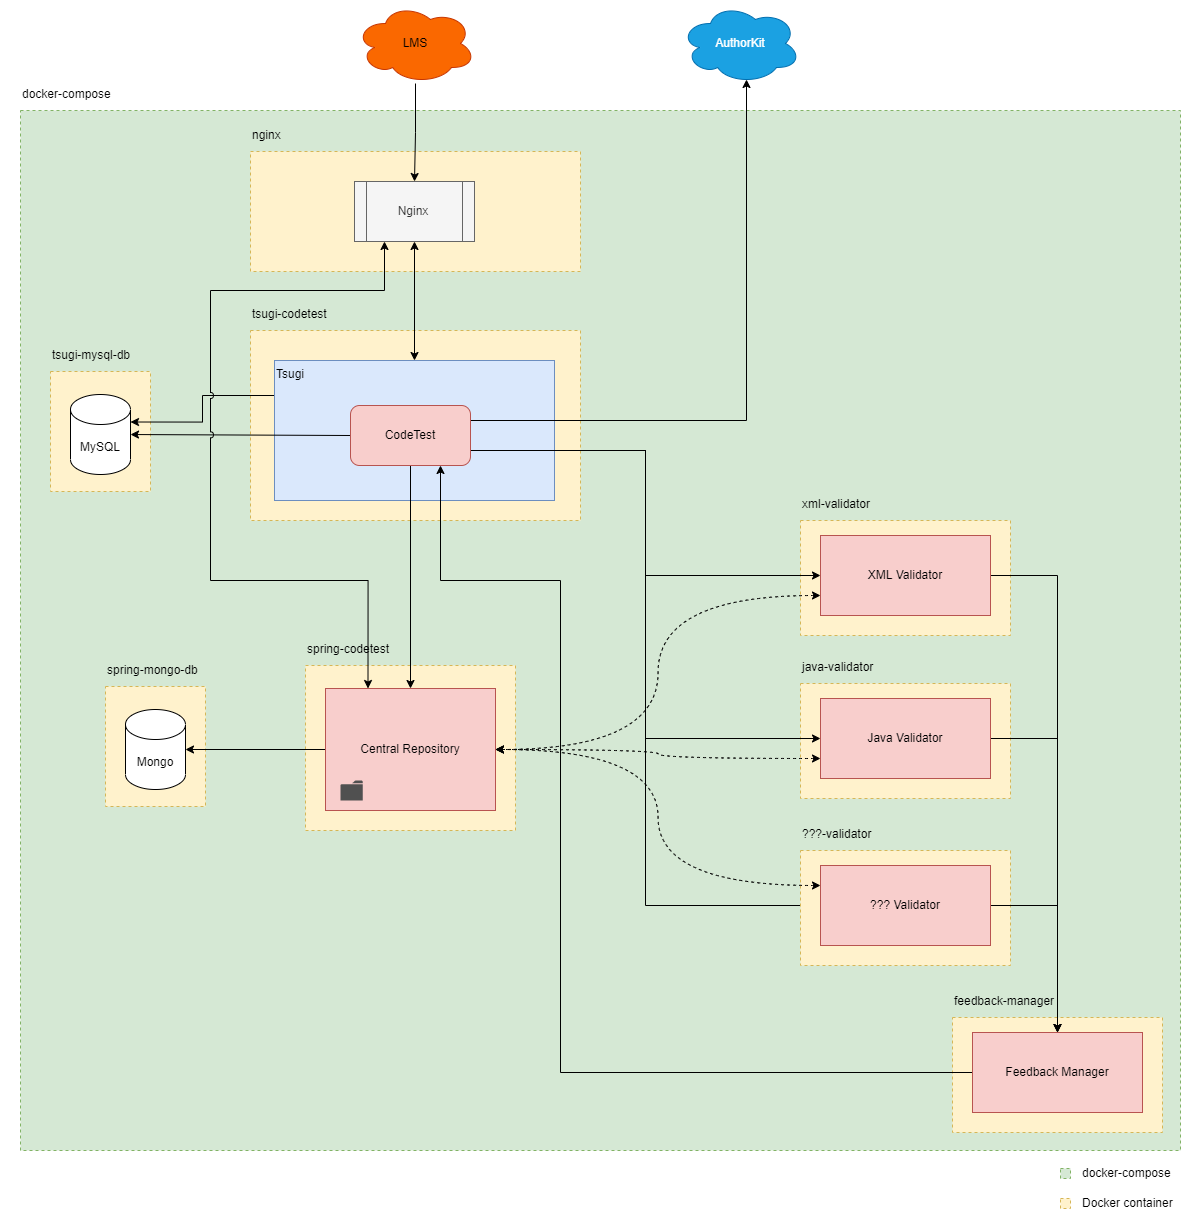

The diagram above was exported from draw.io. Its source (the exported page's mxGraphModel, read from the mxfile embedded in the PNG):
<mxGraphModel dx="2858" dy="2222" grid="1" gridSize="10" guides="1" tooltips="1" connect="1" arrows="1" fold="1" page="1" pageScale="1" pageWidth="827" pageHeight="1169" math="0" shadow="0">
  <root>
    <mxCell id="0" />
    <mxCell id="1" parent="0" />
    <mxCell id="2" value="" style="rounded=0;whiteSpace=wrap;html=1;fillColor=default;strokeColor=none;" vertex="1" parent="1">
      <mxGeometry x="-130" y="-180" width="1200" height="1220" as="geometry" />
    </mxCell>
    <mxCell id="3" value="" style="rounded=0;whiteSpace=wrap;html=1;dashed=1;fillColor=#d5e8d4;strokeColor=#82b366;" vertex="1" parent="1">
      <mxGeometry x="-110" y="-70" width="1160" height="1040" as="geometry" />
    </mxCell>
    <mxCell id="4" value="" style="rounded=0;whiteSpace=wrap;html=1;dashed=1;fillColor=#fff2cc;strokeColor=#d6b656;" vertex="1" parent="1">
      <mxGeometry x="120" y="-29" width="330" height="120" as="geometry" />
    </mxCell>
    <mxCell id="5" value="" style="rounded=0;whiteSpace=wrap;html=1;dashed=1;fillColor=#fff2cc;strokeColor=#d6b656;" vertex="1" parent="1">
      <mxGeometry x="670" y="503" width="210" height="115" as="geometry" />
    </mxCell>
    <mxCell id="6" value="" style="rounded=0;whiteSpace=wrap;html=1;dashed=1;fillColor=#fff2cc;strokeColor=#d6b656;" vertex="1" parent="1">
      <mxGeometry x="670" y="340" width="210" height="115" as="geometry" />
    </mxCell>
    <mxCell id="7" value="" style="rounded=0;whiteSpace=wrap;html=1;dashed=1;fillColor=#fff2cc;strokeColor=#d6b656;" vertex="1" parent="1">
      <mxGeometry x="822" y="837" width="210" height="115" as="geometry" />
    </mxCell>
    <mxCell id="8" value="" style="rounded=0;whiteSpace=wrap;html=1;dashed=1;fillColor=#fff2cc;strokeColor=#d6b656;" vertex="1" parent="1">
      <mxGeometry x="-80" y="191" width="100" height="120" as="geometry" />
    </mxCell>
    <mxCell id="9" value="" style="rounded=0;whiteSpace=wrap;html=1;dashed=1;fillColor=#fff2cc;strokeColor=#d6b656;" vertex="1" parent="1">
      <mxGeometry x="-25" y="506" width="100" height="120" as="geometry" />
    </mxCell>
    <mxCell id="10" value="" style="rounded=0;whiteSpace=wrap;html=1;dashed=1;fillColor=#fff2cc;strokeColor=#d6b656;" vertex="1" parent="1">
      <mxGeometry x="175" y="485" width="210" height="165" as="geometry" />
    </mxCell>
    <mxCell id="11" value="" style="rounded=0;whiteSpace=wrap;html=1;dashed=1;fillColor=#fff2cc;strokeColor=#d6b656;" vertex="1" parent="1">
      <mxGeometry x="120" y="150" width="330" height="190" as="geometry" />
    </mxCell>
    <mxCell id="12" style="edgeStyle=orthogonalEdgeStyle;rounded=0;jumpStyle=arc;orthogonalLoop=1;jettySize=auto;html=1;exitX=0;exitY=0.25;exitDx=0;exitDy=0;entryX=1;entryY=0;entryDx=0;entryDy=27.5;entryPerimeter=0;startArrow=none;startFill=0;" edge="1" source="13" target="37" parent="1">
      <mxGeometry relative="1" as="geometry" />
    </mxCell>
    <mxCell id="13" value="Tsugi" style="rounded=0;whiteSpace=wrap;html=1;align=left;verticalAlign=top;fillColor=#dae8fc;strokeColor=#6c8ebf;" vertex="1" parent="1">
      <mxGeometry x="144" y="180" width="280" height="140" as="geometry" />
    </mxCell>
    <mxCell id="14" style="edgeStyle=orthogonalEdgeStyle;rounded=0;orthogonalLoop=1;jettySize=auto;html=1;exitX=1;exitY=0.25;exitDx=0;exitDy=0;entryX=0.55;entryY=0.95;entryDx=0;entryDy=0;entryPerimeter=0;" edge="1" source="20" target="46" parent="1">
      <mxGeometry relative="1" as="geometry" />
    </mxCell>
    <mxCell id="15" style="edgeStyle=orthogonalEdgeStyle;rounded=0;orthogonalLoop=1;jettySize=auto;html=1;exitX=0.5;exitY=1;exitDx=0;exitDy=0;entryX=0.5;entryY=0;entryDx=0;entryDy=0;" edge="1" source="20" target="22" parent="1">
      <mxGeometry relative="1" as="geometry" />
    </mxCell>
    <mxCell id="16" style="edgeStyle=orthogonalEdgeStyle;rounded=0;orthogonalLoop=1;jettySize=auto;html=1;exitX=1;exitY=0.75;exitDx=0;exitDy=0;entryX=0;entryY=0.5;entryDx=0;entryDy=0;" edge="1" source="20" target="27" parent="1">
      <mxGeometry relative="1" as="geometry" />
    </mxCell>
    <mxCell id="17" style="edgeStyle=orthogonalEdgeStyle;rounded=0;orthogonalLoop=1;jettySize=auto;html=1;exitX=1;exitY=0.75;exitDx=0;exitDy=0;entryX=0;entryY=0.5;entryDx=0;entryDy=0;" edge="1" source="20" target="31" parent="1">
      <mxGeometry relative="1" as="geometry" />
    </mxCell>
    <mxCell id="18" style="edgeStyle=orthogonalEdgeStyle;rounded=0;jumpStyle=arc;orthogonalLoop=1;jettySize=auto;html=1;exitX=0;exitY=0.5;exitDx=0;exitDy=0;entryX=1;entryY=0.5;entryDx=0;entryDy=0;entryPerimeter=0;startArrow=none;startFill=0;" edge="1" source="20" target="37" parent="1">
      <mxGeometry relative="1" as="geometry" />
    </mxCell>
    <mxCell id="19" style="edgeStyle=orthogonalEdgeStyle;rounded=0;orthogonalLoop=1;jettySize=auto;html=1;exitX=1;exitY=0.75;exitDx=0;exitDy=0;entryX=0;entryY=0.5;entryDx=0;entryDy=0;" edge="1" source="20" target="56" parent="1">
      <mxGeometry relative="1" as="geometry" />
    </mxCell>
    <mxCell id="20" value="CodeTest" style="rounded=1;whiteSpace=wrap;html=1;align=center;verticalAlign=middle;fillColor=#f8cecc;strokeColor=#b85450;" vertex="1" parent="1">
      <mxGeometry x="220" y="225" width="120" height="60" as="geometry" />
    </mxCell>
    <mxCell id="21" style="edgeStyle=orthogonalEdgeStyle;rounded=0;orthogonalLoop=1;jettySize=auto;html=1;" edge="1" source="22" target="39" parent="1">
      <mxGeometry relative="1" as="geometry" />
    </mxCell>
    <mxCell id="22" value="Central Repository" style="rounded=0;whiteSpace=wrap;html=1;align=center;verticalAlign=middle;fillColor=#f8cecc;strokeColor=#b85450;" vertex="1" parent="1">
      <mxGeometry x="195" y="508" width="170" height="122" as="geometry" />
    </mxCell>
    <mxCell id="23" value="tsugi-codetest" style="text;whiteSpace=wrap;html=1;" vertex="1" parent="1">
      <mxGeometry x="120" y="120" width="100" height="30" as="geometry" />
    </mxCell>
    <mxCell id="24" value="spring-codetest" style="text;whiteSpace=wrap;html=1;" vertex="1" parent="1">
      <mxGeometry x="175" y="455" width="110" height="30" as="geometry" />
    </mxCell>
    <mxCell id="25" style="edgeStyle=orthogonalEdgeStyle;rounded=0;orthogonalLoop=1;jettySize=auto;html=1;exitX=1;exitY=0.5;exitDx=0;exitDy=0;entryX=0.5;entryY=0;entryDx=0;entryDy=0;" edge="1" source="27" target="34" parent="1">
      <mxGeometry relative="1" as="geometry" />
    </mxCell>
    <mxCell id="26" style="edgeStyle=orthogonalEdgeStyle;rounded=0;orthogonalLoop=1;jettySize=auto;html=1;exitX=0;exitY=0.75;exitDx=0;exitDy=0;entryX=1;entryY=0.5;entryDx=0;entryDy=0;startArrow=classic;startFill=1;dashed=1;curved=1;" edge="1" source="27" target="22" parent="1">
      <mxGeometry relative="1" as="geometry" />
    </mxCell>
    <mxCell id="27" value="XML Validator" style="rounded=0;whiteSpace=wrap;html=1;align=center;verticalAlign=middle;fillColor=#f8cecc;strokeColor=#b85450;" vertex="1" parent="1">
      <mxGeometry x="690" y="355" width="170" height="80" as="geometry" />
    </mxCell>
    <mxCell id="28" value="xml-validator" style="text;whiteSpace=wrap;html=1;" vertex="1" parent="1">
      <mxGeometry x="670" y="310" width="110" height="30" as="geometry" />
    </mxCell>
    <mxCell id="29" style="edgeStyle=orthogonalEdgeStyle;rounded=0;orthogonalLoop=1;jettySize=auto;html=1;exitX=1;exitY=0.5;exitDx=0;exitDy=0;entryX=0.5;entryY=0;entryDx=0;entryDy=0;" edge="1" source="31" target="34" parent="1">
      <mxGeometry relative="1" as="geometry" />
    </mxCell>
    <mxCell id="30" style="edgeStyle=orthogonalEdgeStyle;curved=1;rounded=0;orthogonalLoop=1;jettySize=auto;html=1;exitX=0;exitY=0.75;exitDx=0;exitDy=0;entryX=1;entryY=0.5;entryDx=0;entryDy=0;dashed=1;startArrow=classic;startFill=1;" edge="1" source="31" target="22" parent="1">
      <mxGeometry relative="1" as="geometry" />
    </mxCell>
    <mxCell id="31" value="Java Validator" style="rounded=0;whiteSpace=wrap;html=1;align=center;verticalAlign=middle;fillColor=#f8cecc;strokeColor=#b85450;" vertex="1" parent="1">
      <mxGeometry x="690" y="518" width="170" height="80" as="geometry" />
    </mxCell>
    <mxCell id="32" value="java-validator" style="text;whiteSpace=wrap;html=1;" vertex="1" parent="1">
      <mxGeometry x="670" y="473" width="110" height="30" as="geometry" />
    </mxCell>
    <mxCell id="33" style="edgeStyle=orthogonalEdgeStyle;rounded=0;orthogonalLoop=1;jettySize=auto;html=1;exitX=0;exitY=0.5;exitDx=0;exitDy=0;entryX=0.75;entryY=1;entryDx=0;entryDy=0;" edge="1" source="34" target="20" parent="1">
      <mxGeometry relative="1" as="geometry">
        <Array as="points">
          <mxPoint x="430" y="892" />
          <mxPoint x="430" y="400" />
          <mxPoint x="310" y="400" />
        </Array>
      </mxGeometry>
    </mxCell>
    <mxCell id="34" value="Feedback Manager" style="rounded=0;whiteSpace=wrap;html=1;align=center;verticalAlign=middle;fillColor=#f8cecc;strokeColor=#b85450;" vertex="1" parent="1">
      <mxGeometry x="842" y="852" width="170" height="80" as="geometry" />
    </mxCell>
    <mxCell id="35" value="feedback-manager" style="text;whiteSpace=wrap;html=1;" vertex="1" parent="1">
      <mxGeometry x="822" y="807" width="110" height="30" as="geometry" />
    </mxCell>
    <mxCell id="36" value="tsugi-mysql-db" style="text;whiteSpace=wrap;html=1;" vertex="1" parent="1">
      <mxGeometry x="-80" y="161" width="110" height="30" as="geometry" />
    </mxCell>
    <mxCell id="37" value="MySQL" style="shape=cylinder3;whiteSpace=wrap;html=1;boundedLbl=1;backgroundOutline=1;size=15;" vertex="1" parent="1">
      <mxGeometry x="-60" y="214" width="60" height="80" as="geometry" />
    </mxCell>
    <mxCell id="38" value="spring-mongo-db" style="text;whiteSpace=wrap;html=1;" vertex="1" parent="1">
      <mxGeometry x="-25" y="476" width="110" height="30" as="geometry" />
    </mxCell>
    <mxCell id="39" value="Mongo" style="shape=cylinder3;whiteSpace=wrap;html=1;boundedLbl=1;backgroundOutline=1;size=15;" vertex="1" parent="1">
      <mxGeometry x="-5" y="529" width="60" height="80" as="geometry" />
    </mxCell>
    <mxCell id="40" value="nginx" style="text;whiteSpace=wrap;html=1;" vertex="1" parent="1">
      <mxGeometry x="120" y="-59" width="100" height="30" as="geometry" />
    </mxCell>
    <mxCell id="41" style="edgeStyle=orthogonalEdgeStyle;rounded=0;orthogonalLoop=1;jettySize=auto;html=1;exitX=0.5;exitY=1;exitDx=0;exitDy=0;entryX=0.5;entryY=0;entryDx=0;entryDy=0;startArrow=classic;startFill=1;" edge="1" source="43" target="13" parent="1">
      <mxGeometry relative="1" as="geometry" />
    </mxCell>
    <mxCell id="42" style="edgeStyle=orthogonalEdgeStyle;rounded=0;orthogonalLoop=1;jettySize=auto;html=1;exitX=0.25;exitY=1;exitDx=0;exitDy=0;entryX=0.25;entryY=0;entryDx=0;entryDy=0;startArrow=classic;startFill=1;jumpStyle=arc;" edge="1" source="43" target="22" parent="1">
      <mxGeometry relative="1" as="geometry">
        <Array as="points">
          <mxPoint x="254" y="110" />
          <mxPoint x="80" y="110" />
          <mxPoint x="80" y="400" />
          <mxPoint x="238" y="400" />
        </Array>
      </mxGeometry>
    </mxCell>
    <mxCell id="43" value="Nginx" style="shape=process;whiteSpace=wrap;html=1;backgroundOutline=1;fillColor=#f5f5f5;fontColor=#333333;strokeColor=#666666;" vertex="1" parent="1">
      <mxGeometry x="224" y="1" width="120" height="60" as="geometry" />
    </mxCell>
    <mxCell id="44" style="edgeStyle=orthogonalEdgeStyle;rounded=0;orthogonalLoop=1;jettySize=auto;html=1;entryX=0.5;entryY=0;entryDx=0;entryDy=0;" edge="1" source="45" target="43" parent="1">
      <mxGeometry relative="1" as="geometry" />
    </mxCell>
    <mxCell id="45" value="LMS" style="ellipse;shape=cloud;whiteSpace=wrap;html=1;align=center;verticalAlign=middle;fillColor=#fa6800;fontColor=#000000;strokeColor=#C73500;" vertex="1" parent="1">
      <mxGeometry x="225" y="-177" width="120" height="80" as="geometry" />
    </mxCell>
    <mxCell id="46" value="AuthorKit" style="ellipse;shape=cloud;whiteSpace=wrap;html=1;align=center;verticalAlign=middle;fillColor=#1ba1e2;fontColor=#ffffff;strokeColor=#006EAF;" vertex="1" parent="1">
      <mxGeometry x="550" y="-177" width="120" height="80" as="geometry" />
    </mxCell>
    <mxCell id="47" value="" style="sketch=0;pointerEvents=1;shadow=0;dashed=0;html=1;strokeColor=none;fillColor=#505050;labelPosition=center;verticalLabelPosition=bottom;verticalAlign=top;outlineConnect=0;align=center;shape=mxgraph.office.concepts.folder;" vertex="1" parent="1">
      <mxGeometry x="210" y="600" width="22.22" height="20" as="geometry" />
    </mxCell>
    <mxCell id="48" value="docker-compose" style="text;whiteSpace=wrap;html=1;" vertex="1" parent="1">
      <mxGeometry x="-110" y="-100" width="100" height="30" as="geometry" />
    </mxCell>
    <mxCell id="49" value="" style="whiteSpace=wrap;html=1;aspect=fixed;fillColor=#d5e8d4;strokeColor=#82b366;dashed=1;" vertex="1" parent="1">
      <mxGeometry x="930" y="988" width="10" height="10" as="geometry" />
    </mxCell>
    <mxCell id="50" value="docker-compose" style="text;html=1;strokeColor=none;fillColor=none;align=left;verticalAlign=middle;whiteSpace=wrap;rounded=0;" vertex="1" parent="1">
      <mxGeometry x="950" y="978" width="100" height="30" as="geometry" />
    </mxCell>
    <mxCell id="51" value="" style="whiteSpace=wrap;html=1;aspect=fixed;fillColor=#fff2cc;strokeColor=#d6b656;dashed=1;" vertex="1" parent="1">
      <mxGeometry x="930" y="1018" width="10" height="10" as="geometry" />
    </mxCell>
    <mxCell id="52" value="Docker container" style="text;html=1;strokeColor=none;fillColor=none;align=left;verticalAlign=middle;whiteSpace=wrap;rounded=0;" vertex="1" parent="1">
      <mxGeometry x="950" y="1008" width="100" height="30" as="geometry" />
    </mxCell>
    <mxCell id="53" value="" style="rounded=0;whiteSpace=wrap;html=1;dashed=1;fillColor=#fff2cc;strokeColor=#d6b656;" vertex="1" parent="1">
      <mxGeometry x="670" y="670" width="210" height="115" as="geometry" />
    </mxCell>
    <mxCell id="54" style="edgeStyle=orthogonalEdgeStyle;rounded=0;orthogonalLoop=1;jettySize=auto;html=1;exitX=1;exitY=0.5;exitDx=0;exitDy=0;entryX=0.5;entryY=0;entryDx=0;entryDy=0;" edge="1" source="56" target="34" parent="1">
      <mxGeometry relative="1" as="geometry" />
    </mxCell>
    <mxCell id="55" style="edgeStyle=orthogonalEdgeStyle;rounded=0;orthogonalLoop=1;jettySize=auto;html=1;exitX=0;exitY=0.25;exitDx=0;exitDy=0;entryX=1;entryY=0.5;entryDx=0;entryDy=0;curved=1;dashed=1;startArrow=classic;startFill=1;" edge="1" source="56" target="22" parent="1">
      <mxGeometry relative="1" as="geometry" />
    </mxCell>
    <mxCell id="56" value="??? Validator" style="rounded=0;whiteSpace=wrap;html=1;align=center;verticalAlign=middle;fillColor=#f8cecc;strokeColor=#b85450;" vertex="1" parent="1">
      <mxGeometry x="690" y="685" width="170" height="80" as="geometry" />
    </mxCell>
    <mxCell id="57" value="???-validator" style="text;whiteSpace=wrap;html=1;" vertex="1" parent="1">
      <mxGeometry x="670" y="640" width="110" height="30" as="geometry" />
    </mxCell>
  </root>
</mxGraphModel>